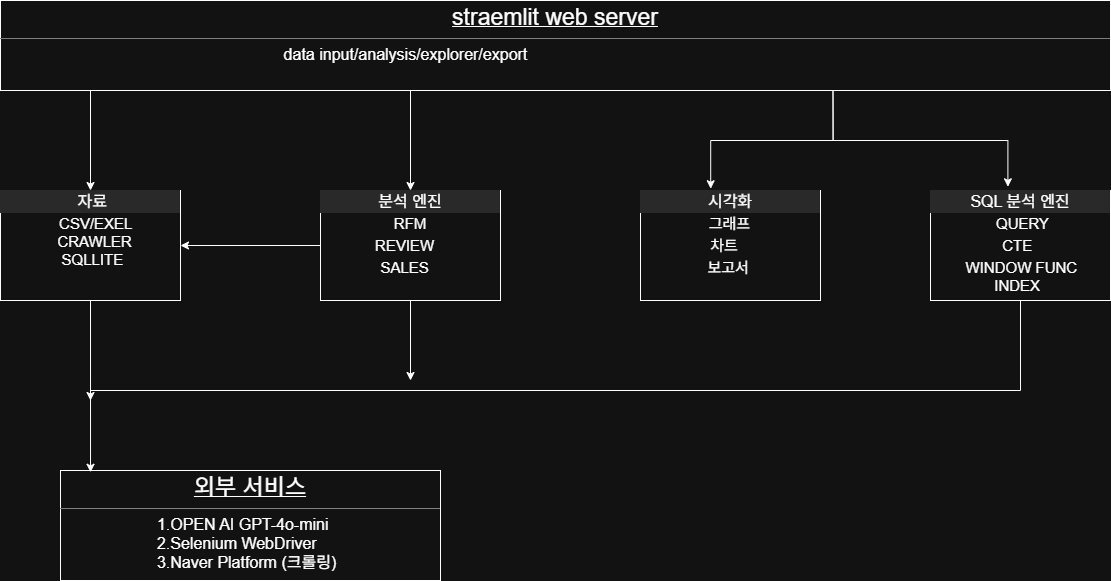

The diagram above was exported from draw.io. Its source (the exported page's mxGraphModel, read from the mxfile embedded in the PNG):
<mxGraphModel dx="1892" dy="1126" grid="1" gridSize="10" guides="1" tooltips="1" connect="1" arrows="1" fold="1" page="1" pageScale="1" pageWidth="827" pageHeight="1169" math="0" shadow="0">
  <root>
    <mxCell id="0" />
    <mxCell id="1" parent="0" />
    <mxCell id="gKhzWQdfI_9BiqxHq3hi-13" edge="1" parent="1" source="gKhzWQdfI_9BiqxHq3hi-5" style="edgeStyle=orthogonalEdgeStyle;rounded=0;orthogonalLoop=1;jettySize=auto;html=1;exitX=0.25;exitY=1;exitDx=0;exitDy=0;entryX=0.5;entryY=0;entryDx=0;entryDy=0;" target="gKhzWQdfI_9BiqxHq3hi-6">
      <mxGeometry relative="1" as="geometry">
        <Array as="points">
          <mxPoint x="210" y="180" />
        </Array>
      </mxGeometry>
    </mxCell>
    <mxCell id="gKhzWQdfI_9BiqxHq3hi-14" edge="1" parent="1" source="gKhzWQdfI_9BiqxHq3hi-5" style="edgeStyle=orthogonalEdgeStyle;rounded=0;orthogonalLoop=1;jettySize=auto;html=1;exitX=0.5;exitY=1;exitDx=0;exitDy=0;entryX=0.5;entryY=0;entryDx=0;entryDy=0;" target="gKhzWQdfI_9BiqxHq3hi-8">
      <mxGeometry relative="1" as="geometry">
        <Array as="points">
          <mxPoint x="530" y="180" />
        </Array>
      </mxGeometry>
    </mxCell>
    <mxCell id="gKhzWQdfI_9BiqxHq3hi-5" parent="1" style="verticalAlign=top;align=left;overflow=fill;html=1;whiteSpace=wrap;" value="&lt;p style=&quot;margin:0px;margin-top:4px;text-align:center;text-decoration:underline;&quot;&gt;&lt;font style=&quot;font-size: 23px;&quot;&gt;straemlit web server&lt;/font&gt;&lt;/p&gt;&lt;hr size=&quot;1&quot; style=&quot;border-style:solid;&quot;&gt;&lt;p style=&quot;margin:0px;margin-left:8px;&quot;&gt;&lt;span style=&quot;text-align: center;&quot;&gt;&amp;nbsp; &amp;nbsp; &amp;nbsp; &amp;nbsp; &amp;nbsp; &amp;nbsp; &amp;nbsp; &amp;nbsp; &amp;nbsp; &amp;nbsp; &lt;font style=&quot;font-size: 16px;&quot;&gt;&amp;nbsp; &amp;nbsp; &amp;nbsp; &amp;nbsp; &amp;nbsp; &amp;nbsp; &amp;nbsp; &amp;nbsp; &amp;nbsp; &amp;nbsp; &amp;nbsp; &amp;nbsp; &amp;nbsp; &amp;nbsp; &amp;nbsp; &amp;nbsp; &amp;nbsp; &amp;nbsp; &amp;nbsp; &amp;nbsp; &amp;nbsp; &amp;nbsp; &amp;nbsp; &amp;nbsp;data input/analysis/explorer/export&lt;/font&gt;&lt;/span&gt;&lt;/p&gt;" vertex="1">
      <mxGeometry height="90" width="1110" x="120" y="90" as="geometry" />
    </mxCell>
    <mxCell id="gKhzWQdfI_9BiqxHq3hi-6" parent="1" style="verticalAlign=top;align=left;overflow=fill;html=1;whiteSpace=wrap;" value="&lt;div style=&quot;box-sizing: border-box; width: 100%; background: rgb(228, 228, 228); padding: 2px;&quot;&gt;&amp;nbsp; &amp;nbsp; &amp;nbsp; &amp;nbsp; &amp;nbsp; &amp;nbsp; &amp;nbsp; &amp;nbsp; &amp;nbsp; &amp;nbsp; &lt;font style=&quot;font-size: 16px;&quot;&gt;&amp;nbsp; 자료&lt;/font&gt;&lt;/div&gt;&lt;table style=&quot;width:100%;font-size:1em;&quot; cellpadding=&quot;2&quot; cellspacing=&quot;0&quot;&gt;&lt;tbody&gt;&lt;tr&gt;&lt;td&gt;&lt;br&gt;&lt;/td&gt;&lt;td&gt;&amp;nbsp; &amp;nbsp; &amp;nbsp; &amp;nbsp; &amp;nbsp; &amp;nbsp; &amp;nbsp;&lt;font style=&quot;font-size: 15px;&quot;&gt; &amp;nbsp;CSV/EXEL&lt;br&gt;&amp;nbsp; &amp;nbsp; &amp;nbsp; &amp;nbsp; &amp;nbsp; &amp;nbsp; CRAWLER&lt;br&gt;&amp;nbsp; &amp;nbsp; &amp;nbsp; &amp;nbsp; &amp;nbsp; &amp;nbsp; &amp;nbsp;SQLLITE&lt;/font&gt;&lt;/td&gt;&lt;/tr&gt;&lt;tr&gt;&lt;td&gt;&lt;font style=&quot;font-size: 15px;&quot;&gt;&lt;br&gt;&lt;/font&gt;&lt;/td&gt;&lt;td&gt;&lt;br&gt;&lt;/td&gt;&lt;/tr&gt;&lt;tr&gt;&lt;td&gt;&lt;/td&gt;&lt;td&gt;&lt;br&gt;&lt;/td&gt;&lt;/tr&gt;&lt;/tbody&gt;&lt;/table&gt;" vertex="1">
      <mxGeometry height="110" width="180" x="120" y="280" as="geometry" />
    </mxCell>
    <mxCell id="gKhzWQdfI_9BiqxHq3hi-20" edge="1" parent="1" source="gKhzWQdfI_9BiqxHq3hi-8" style="edgeStyle=orthogonalEdgeStyle;rounded=0;orthogonalLoop=1;jettySize=auto;html=1;exitX=0;exitY=0.5;exitDx=0;exitDy=0;entryX=1;entryY=0.5;entryDx=0;entryDy=0;" target="gKhzWQdfI_9BiqxHq3hi-6">
      <mxGeometry relative="1" as="geometry" />
    </mxCell>
    <mxCell id="gKhzWQdfI_9BiqxHq3hi-22" edge="1" parent="1" source="gKhzWQdfI_9BiqxHq3hi-8" style="edgeStyle=orthogonalEdgeStyle;rounded=0;orthogonalLoop=1;jettySize=auto;html=1;exitX=0.5;exitY=1;exitDx=0;exitDy=0;">
      <mxGeometry relative="1" as="geometry">
        <mxPoint x="530" y="470" as="targetPoint" />
      </mxGeometry>
    </mxCell>
    <mxCell id="gKhzWQdfI_9BiqxHq3hi-8" parent="1" style="verticalAlign=top;align=left;overflow=fill;html=1;whiteSpace=wrap;" value="&lt;div style=&quot;text-align: center; box-sizing: border-box; width: 100%; background: rgb(228, 228, 228); padding: 2px;&quot;&gt;&lt;font style=&quot;font-size: 16px;&quot;&gt;분석 엔진&lt;/font&gt;&lt;/div&gt;&lt;table style=&quot;text-align: center; width: 100%; font-size: 1em;&quot; cellpadding=&quot;2&quot; cellspacing=&quot;0&quot;&gt;&lt;tbody&gt;&lt;tr&gt;&lt;td&gt;&amp;nbsp; &lt;font style=&quot;font-size: 15px;&quot;&gt;&amp;nbsp;RFM&lt;/font&gt;&lt;/td&gt;&lt;td style=&quot;text-align: center;&quot;&gt;&lt;font style=&quot;font-size: 15px;&quot;&gt;&lt;br&gt;&lt;/font&gt;&lt;/td&gt;&lt;/tr&gt;&lt;tr&gt;&lt;td style=&quot;text-align: center;&quot;&gt;&lt;font style=&quot;font-size: 15px;&quot;&gt;REVIEW&lt;/font&gt;&lt;/td&gt;&lt;td style=&quot;text-align: center;&quot;&gt;&lt;font style=&quot;font-size: 15px;&quot;&gt;&lt;br&gt;&lt;/font&gt;&lt;/td&gt;&lt;/tr&gt;&lt;tr&gt;&lt;td style=&quot;text-align: center;&quot;&gt;&lt;font style=&quot;font-size: 15px;&quot;&gt;&lt;font style=&quot;&quot;&gt;SALE&lt;/font&gt;S&lt;/font&gt;&lt;/td&gt;&lt;td&gt;&lt;br&gt;&lt;/td&gt;&lt;/tr&gt;&lt;/tbody&gt;&lt;/table&gt;" vertex="1">
      <mxGeometry height="110" width="180" x="440" y="280" as="geometry" />
    </mxCell>
    <mxCell id="gKhzWQdfI_9BiqxHq3hi-10" parent="1" style="verticalAlign=top;align=left;overflow=fill;html=1;whiteSpace=wrap;" value="&lt;div style=&quot;text-align: center; box-sizing: border-box; width: 100%; background: rgb(228, 228, 228); padding: 2px;&quot;&gt;&lt;font style=&quot;font-size: 16px;&quot;&gt;시각화&lt;/font&gt;&lt;/div&gt;&lt;table style=&quot;text-align: center; width: 100%; font-size: 1em;&quot; cellpadding=&quot;2&quot; cellspacing=&quot;0&quot;&gt;&lt;tbody&gt;&lt;tr&gt;&lt;td&gt;&amp;nbsp; &lt;font style=&quot;font-size: 15px;&quot;&gt;&amp;nbsp;그래프&lt;/font&gt;&lt;/td&gt;&lt;td style=&quot;text-align: center;&quot;&gt;&lt;font style=&quot;font-size: 15px;&quot;&gt;&lt;br&gt;&lt;/font&gt;&lt;/td&gt;&lt;/tr&gt;&lt;tr&gt;&lt;td style=&quot;text-align: center;&quot;&gt;&lt;font style=&quot;font-size: 15px;&quot;&gt;차트&lt;/font&gt;&lt;/td&gt;&lt;td style=&quot;text-align: center;&quot;&gt;&lt;font style=&quot;font-size: 15px;&quot;&gt;&lt;br&gt;&lt;/font&gt;&lt;/td&gt;&lt;/tr&gt;&lt;tr&gt;&lt;td style=&quot;text-align: center;&quot;&gt;&lt;span style=&quot;font-size: 15px;&quot;&gt;&amp;nbsp; 보고서&lt;/span&gt;&lt;/td&gt;&lt;td&gt;&lt;br&gt;&lt;/td&gt;&lt;/tr&gt;&lt;/tbody&gt;&lt;/table&gt;" vertex="1">
      <mxGeometry height="110" width="180" x="760" y="280" as="geometry" />
    </mxCell>
    <mxCell id="gKhzWQdfI_9BiqxHq3hi-12" parent="1" style="verticalAlign=top;align=left;overflow=fill;html=1;whiteSpace=wrap;" value="&lt;p style=&quot;margin:0px;margin-top:4px;text-align:center;text-decoration:underline;&quot;&gt;&lt;span style=&quot;font-size: 23px;&quot;&gt;외부 서비스&lt;/span&gt;&lt;/p&gt;&lt;hr size=&quot;1&quot; style=&quot;border-style:solid;&quot;&gt;&lt;p style=&quot;margin:0px;margin-left:8px;&quot;&gt;&lt;span style=&quot;text-align: center;&quot;&gt;&amp;nbsp; &amp;nbsp; &amp;nbsp; &amp;nbsp; &amp;nbsp; &amp;nbsp; &amp;nbsp; &amp;nbsp; &amp;nbsp; &amp;nbsp; &lt;font style=&quot;font-size: 16px;&quot;&gt;&amp;nbsp; &amp;nbsp; &amp;nbsp;1.OPEN AI GPT-4o-mini&lt;/font&gt;&lt;/span&gt;&lt;/p&gt;&lt;p style=&quot;margin:0px;margin-left:8px;&quot;&gt;&lt;span style=&quot;text-align: center;&quot;&gt;&lt;font style=&quot;font-size: 16px;&quot;&gt;&amp;nbsp; &amp;nbsp; &amp;nbsp; &amp;nbsp; &amp;nbsp; &amp;nbsp; &amp;nbsp; &amp;nbsp; &amp;nbsp; &amp;nbsp; 2.&lt;/font&gt;&lt;/span&gt;&lt;span style=&quot;background-color: transparent; font-size: 16px;&quot;&gt;Selenium WebDriver&lt;/span&gt;&lt;/p&gt;&lt;p style=&quot;margin:0px;margin-left:8px;&quot;&gt;&lt;span style=&quot;background-color: transparent; font-size: 16px;&quot;&gt;&amp;nbsp; &amp;nbsp; &amp;nbsp; &amp;nbsp; &amp;nbsp; &amp;nbsp; &amp;nbsp; &amp;nbsp; &amp;nbsp; &amp;nbsp; 3.&lt;/span&gt;&lt;span style=&quot;background-color: transparent; font-size: 16px;&quot;&gt;Naver Platform (크롤링)&lt;/span&gt;&lt;/p&gt;&lt;p style=&quot;margin:0px;margin-left:8px;&quot;&gt;&lt;span style=&quot;background-color: transparent; font-size: 16px;&quot;&gt;&lt;br&gt;&lt;/span&gt;&lt;/p&gt;&lt;p style=&quot;margin:0px;margin-left:8px;&quot;&gt;&lt;span style=&quot;text-align: center;&quot;&gt;&lt;font style=&quot;font-size: 16px;&quot;&gt;&lt;br&gt;&lt;/font&gt;&lt;/span&gt;&lt;/p&gt;" vertex="1">
      <mxGeometry height="110" width="380" x="180" y="560" as="geometry" />
    </mxCell>
    <mxCell id="gKhzWQdfI_9BiqxHq3hi-15" edge="1" parent="1" source="gKhzWQdfI_9BiqxHq3hi-5" style="edgeStyle=orthogonalEdgeStyle;rounded=0;orthogonalLoop=1;jettySize=auto;html=1;exitX=0.75;exitY=1;exitDx=0;exitDy=0;entryX=0.39;entryY=-0.016;entryDx=0;entryDy=0;entryPerimeter=0;" target="gKhzWQdfI_9BiqxHq3hi-10">
      <mxGeometry relative="1" as="geometry" />
    </mxCell>
    <mxCell id="gKhzWQdfI_9BiqxHq3hi-16" edge="1" parent="1" source="gKhzWQdfI_9BiqxHq3hi-6" style="edgeStyle=orthogonalEdgeStyle;rounded=0;orthogonalLoop=1;jettySize=auto;html=1;exitX=0.5;exitY=1;exitDx=0;exitDy=0;entryX=0.079;entryY=0.016;entryDx=0;entryDy=0;entryPerimeter=0;" target="gKhzWQdfI_9BiqxHq3hi-12">
      <mxGeometry relative="1" as="geometry" />
    </mxCell>
    <mxCell id="gKhzWQdfI_9BiqxHq3hi-21" edge="1" parent="1" source="gKhzWQdfI_9BiqxHq3hi-18" style="edgeStyle=orthogonalEdgeStyle;rounded=0;orthogonalLoop=1;jettySize=auto;html=1;exitX=0.5;exitY=1;exitDx=0;exitDy=0;">
      <mxGeometry relative="1" as="geometry">
        <Array as="points">
          <mxPoint x="1140" y="480" />
          <mxPoint x="210" y="480" />
        </Array>
        <mxPoint x="210" y="490" as="targetPoint" />
      </mxGeometry>
    </mxCell>
    <mxCell id="gKhzWQdfI_9BiqxHq3hi-18" parent="1" style="verticalAlign=top;align=left;overflow=fill;html=1;whiteSpace=wrap;" value="&lt;div style=&quot;text-align: center; box-sizing: border-box; width: 100%; background: rgb(228, 228, 228); padding: 2px;&quot;&gt;&lt;span style=&quot;font-size: 16px;&quot;&gt;SQL 분석 엔진&lt;/span&gt;&lt;/div&gt;&lt;table style=&quot;text-align: center; width: 100%; font-size: 1em;&quot; cellpadding=&quot;2&quot; cellspacing=&quot;0&quot;&gt;&lt;tbody&gt;&lt;tr&gt;&lt;td&gt;&amp;nbsp; &lt;font style=&quot;font-size: 15px;&quot;&gt;&amp;nbsp;QUERY&lt;/font&gt;&lt;/td&gt;&lt;td style=&quot;text-align: center;&quot;&gt;&lt;font style=&quot;font-size: 15px;&quot;&gt;&lt;br&gt;&lt;/font&gt;&lt;/td&gt;&lt;/tr&gt;&lt;tr&gt;&lt;td style=&quot;text-align: center;&quot;&gt;&lt;span style=&quot;font-size: 15px;&quot;&gt;CTE&lt;/span&gt;&lt;/td&gt;&lt;td style=&quot;text-align: center;&quot;&gt;&lt;font style=&quot;font-size: 15px;&quot;&gt;&lt;br&gt;&lt;/font&gt;&lt;/td&gt;&lt;/tr&gt;&lt;tr&gt;&lt;td style=&quot;text-align: center;&quot;&gt;&lt;span style=&quot;font-size: 15px;&quot;&gt;&amp;nbsp; WINDOW FUNC&lt;br&gt;INDEX&lt;/span&gt;&lt;/td&gt;&lt;td&gt;&lt;br&gt;&lt;/td&gt;&lt;/tr&gt;&lt;/tbody&gt;&lt;/table&gt;" vertex="1">
      <mxGeometry height="110" width="180" x="1050" y="280" as="geometry" />
    </mxCell>
    <mxCell id="gKhzWQdfI_9BiqxHq3hi-19" edge="1" parent="1" source="gKhzWQdfI_9BiqxHq3hi-5" style="edgeStyle=orthogonalEdgeStyle;rounded=0;orthogonalLoop=1;jettySize=auto;html=1;exitX=0.75;exitY=1;exitDx=0;exitDy=0;entryX=0.43;entryY=-0.034;entryDx=0;entryDy=0;entryPerimeter=0;" target="gKhzWQdfI_9BiqxHq3hi-18">
      <mxGeometry relative="1" as="geometry" />
    </mxCell>
  </root>
</mxGraphModel>